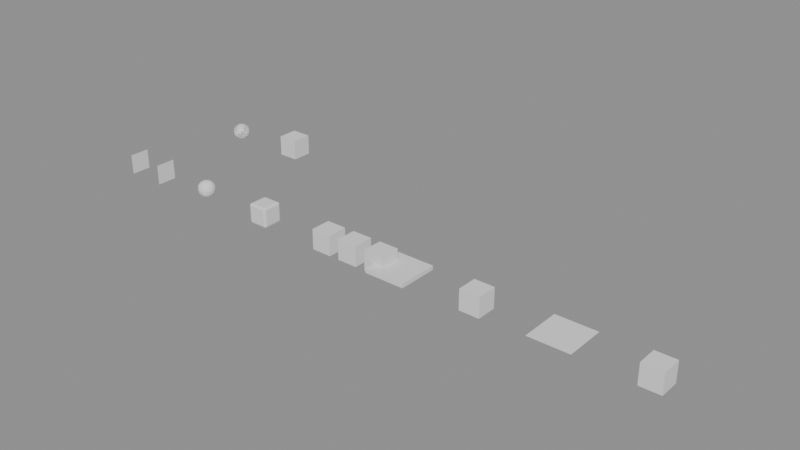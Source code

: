 # Source: modifiers.blend  (saved by Blender 5.0.119; exported with 4.5.12 LTS)
import bpy
from mathutils import Matrix  # noqa: F401  (used for matrix-valued properties, if any)

bpy.ops.wm.read_factory_settings(use_empty=True)
scene = bpy.context.scene
scene.name = 'Scene'

# ---- meshes
me_mirror = bpy.data.meshes.new('Mirror')
me_mirror.from_pydata([(1.0, -0.5, -0.5), (1.0, -0.5, 0.5), (1.0, 0.5, -0.5), (1.0, 0.5, 0.5)], [], [(2, 3, 1, 0)])
me_mirror.update()
me_subsurf = bpy.data.meshes.new('Subsurf')
me_subsurf.from_pydata([(-0.5, -0.5, -0.5), (-0.5, -0.5, 0.5), (-0.5, 0.5, -0.5), (-0.5, 0.5, 0.5), (0.5, -0.5, -0.5), (0.5, -0.5, 0.5), (0.5, 0.5, -0.5), (0.5, 0.5, 0.5)], [], [(0, 1, 3, 2), (2, 3, 7, 6), (6, 7, 5, 4), (4, 5, 1, 0), (2, 6, 4, 0), (7, 3, 1, 5)])
me_subsurf.update()
me_bevel = bpy.data.meshes.new('Bevel')
me_bevel.from_pydata([(-0.5, -0.5, -0.5), (-0.5, -0.5, 0.5), (-0.5, 0.5, -0.5), (-0.5, 0.5, 0.5), (0.5, -0.5, -0.5), (0.5, -0.5, 0.5), (0.5, 0.5, -0.5), (0.5, 0.5, 0.5)], [], [(0, 1, 3, 2), (2, 3, 7, 6), (6, 7, 5, 4), (4, 5, 1, 0), (2, 6, 4, 0), (7, 3, 1, 5)])
me_bevel.update()
me_array = bpy.data.meshes.new('Array')
me_array.from_pydata([(-0.5, -0.5, -0.5), (-0.5, -0.5, 0.5), (-0.5, 0.5, -0.5), (-0.5, 0.5, 0.5), (0.5, -0.5, -0.5), (0.5, -0.5, 0.5), (0.5, 0.5, -0.5), (0.5, 0.5, 0.5)], [], [(0, 1, 3, 2), (2, 3, 7, 6), (6, 7, 5, 4), (4, 5, 1, 0), (2, 6, 4, 0), (7, 3, 1, 5)])
me_array.update()
me_solidify = bpy.data.meshes.new('Solidify')
me_solidify.from_pydata([(-1.0, -1.0, 0.0), (-0.5, -1.0, 0.0), (0.0, -1.0, 0.0), (0.5, -1.0, 0.0), (1.0, -1.0, 0.0), (-1.0, -0.5, 0.0), (-0.5, -0.5, 0.0), (0.0, -0.5, 0.0), (0.5, -0.5, 0.0), (1.0, -0.5, 0.0), (-1.0, 0.0, 0.0), (-0.5, 0.0, 0.0), (0.0, 0.0, 0.0), (0.5, 0.0, 0.0), (1.0, 0.0, 0.0), (-1.0, 0.5, 0.0), (-0.5, 0.5, 0.0), (0.0, 0.5, 0.0), (0.5, 0.5, 0.0), (1.0, 0.5, 0.0), (-1.0, 1.0, 0.0), (-0.5, 1.0, 0.0), (0.0, 1.0, 0.0), (0.5, 1.0, 0.0), (1.0, 1.0, 0.0)], [], [(0, 1, 6, 5), (1, 2, 7, 6), (2, 3, 8, 7), (3, 4, 9, 8), (5, 6, 11, 10), (6, 7, 12, 11), (7, 8, 13, 12), (8, 9, 14, 13), (10, 11, 16, 15), (11, 12, 17, 16), (12, 13, 18, 17), (13, 14, 19, 18), (15, 16, 21, 20), (16, 17, 22, 21), (17, 18, 23, 22), (18, 19, 24, 23)])
me_solidify.update()
me_triangulate = bpy.data.meshes.new('Triangulate')
me_triangulate.from_pydata([(-0.5, -0.5, -0.5), (-0.5, -0.5, 0.5), (-0.5, 0.5, -0.5), (-0.5, 0.5, 0.5), (0.5, -0.5, -0.5), (0.5, -0.5, 0.5), (0.5, 0.5, -0.5), (0.5, 0.5, 0.5)], [], [(0, 1, 3, 2), (2, 3, 7, 6), (6, 7, 5, 4), (4, 5, 1, 0), (2, 6, 4, 0), (7, 3, 1, 5)])
me_triangulate.update()
me_decimate = bpy.data.meshes.new('Decimate')
me_decimate.from_pydata([(-1.0, -1.0, 0.0), (-0.5, -1.0, 0.0), (0.0, -1.0, 0.0), (0.5, -1.0, 0.0), (1.0, -1.0, 0.0), (-1.0, -0.5, 0.0), (-0.5, -0.5, 0.0), (0.0, -0.5, 0.0), (0.5, -0.5, 0.0), (1.0, -0.5, 0.0), (-1.0, 0.0, 0.0), (-0.5, 0.0, 0.0), (0.0, 0.0, 0.0), (0.5, 0.0, 0.0), (1.0, 0.0, 0.0), (-1.0, 0.5, 0.0), (-0.5, 0.5, 0.0), (0.0, 0.5, 0.0), (0.5, 0.5, 0.0), (1.0, 0.5, 0.0), (-1.0, 1.0, 0.0), (-0.5, 1.0, 0.0), (0.0, 1.0, 0.0), (0.5, 1.0, 0.0), (1.0, 1.0, 0.0)], [], [(0, 1, 6, 5), (1, 2, 7, 6), (2, 3, 8, 7), (3, 4, 9, 8), (5, 6, 11, 10), (6, 7, 12, 11), (7, 8, 13, 12), (8, 9, 14, 13), (10, 11, 16, 15), (11, 12, 17, 16), (12, 13, 18, 17), (13, 14, 19, 18), (15, 16, 21, 20), (16, 17, 22, 21), (17, 18, 23, 22), (18, 19, 24, 23)])
me_decimate.update()
me_weld = bpy.data.meshes.new('Weld')
me_weld.from_pydata([(-0.5, -0.5, -0.5), (-0.5, -0.5, 0.5), (-0.5, 0.5, -0.5), (-0.5, 0.5, 0.5), (0.5, -0.5, -0.5), (0.5, -0.5, 0.5), (0.5, 0.5, -0.5), (0.5, 0.5, 0.5)], [], [(0, 1, 3, 2), (2, 3, 7, 6), (6, 7, 5, 4), (4, 5, 1, 0), (2, 6, 4, 0), (7, 3, 1, 5)])
me_weld.update()
me_stack = bpy.data.meshes.new('Stack')
me_stack.from_pydata([(-0.5, -0.5, -0.5), (-0.5, -0.5, 0.5), (-0.5, 0.5, -0.5), (-0.5, 0.5, 0.5), (0.5, -0.5, -0.5), (0.5, -0.5, 0.5), (0.5, 0.5, -0.5), (0.5, 0.5, 0.5)], [], [(0, 1, 3, 2), (2, 3, 7, 6), (6, 7, 5, 4), (4, 5, 1, 0), (2, 6, 4, 0), (7, 3, 1, 5)])
me_stack.update()
me_wave = bpy.data.meshes.new('Wave')
me_wave.from_pydata([(-0.5, -0.5, -0.5), (-0.5, -0.5, 0.5), (-0.5, 0.5, -0.5), (-0.5, 0.5, 0.5), (0.5, -0.5, -0.5), (0.5, -0.5, 0.5), (0.5, 0.5, -0.5), (0.5, 0.5, 0.5)], [], [(0, 1, 3, 2), (2, 3, 7, 6), (6, 7, 5, 4), (4, 5, 1, 0), (2, 6, 4, 0), (7, 3, 1, 5)])
me_wave.update()

# ---- objects
ob_mirror = bpy.data.objects.new('Mirror', me_mirror)
ob_subsurf = bpy.data.objects.new('Subsurf', me_subsurf)
ob_bevel = bpy.data.objects.new('Bevel', me_bevel)
ob_array = bpy.data.objects.new('Array', me_array)
ob_solidify = bpy.data.objects.new('Solidify', me_solidify)
ob_triangulate = bpy.data.objects.new('Triangulate', me_triangulate)
ob_decimate = bpy.data.objects.new('Decimate', me_decimate)
ob_weld = bpy.data.objects.new('Weld', me_weld)
ob_stack = bpy.data.objects.new('Stack', me_stack)
ob_wave = bpy.data.objects.new('Wave', me_wave)

# ---- transforms, parenting, visibility, modifiers, constraints
ob_mirror.location = (0.0, 0.0, 0.0)
_m = ob_mirror.modifiers.new('Mirror', 'MIRROR')
ob_subsurf.location = (4.0, 0.0, 0.0)
_m = ob_subsurf.modifiers.new('Subsurf', 'SUBSURF')
_m.levels = 2
ob_bevel.location = (8.0, 0.0, 0.0)
_m = ob_bevel.modifiers.new('Bevel', 'BEVEL')
_m.segments = 2
ob_array.location = (12.0, 0.0, 0.0)
_m = ob_array.modifiers.new('Array', 'ARRAY')
_m.count = 3
_m.relative_offset_displace = (1.5, 0.0, 0.0)
ob_solidify.location = (16.0, 0.0, 0.0)
_m = ob_solidify.modifiers.new('Solidify', 'SOLIDIFY')
_m.thickness = 0.2
ob_triangulate.location = (20.0, 0.0, 0.0)
_m = ob_triangulate.modifiers.new('Triangulate', 'TRIANGULATE')
ob_decimate.location = (24.0, 0.0, 0.0)
_m = ob_decimate.modifiers.new('Decimate', 'DECIMATE')
_m.ratio = 0.5
ob_weld.location = (28.0, 0.0, 0.0)
_m = ob_weld.modifiers.new('Weld', 'WELD')
_m.merge_threshold = 0.01
ob_stack.location = (0.0, 6.0, 0.0)
_m = ob_stack.modifiers.new('Mirror', 'MIRROR')
_m.use_axis = (False, True, False)
_m = ob_stack.modifiers.new('Subsurf', 'SUBSURF')
ob_wave.location = (4.0, 6.0, 0.0)
_m = ob_wave.modifiers.new('Wave', 'WAVE')

# ---- collection membership
scene.collection.objects.link(ob_mirror)
scene.collection.objects.link(ob_subsurf)
scene.collection.objects.link(ob_bevel)
scene.collection.objects.link(ob_array)
scene.collection.objects.link(ob_solidify)
scene.collection.objects.link(ob_triangulate)
scene.collection.objects.link(ob_decimate)
scene.collection.objects.link(ob_weld)
scene.collection.objects.link(ob_stack)
scene.collection.objects.link(ob_wave)

# ---- scene / render settings (as saved in the file)
scene.frame_start = 1; scene.frame_end = 48; scene.frame_set(1)
scene.render.engine = 'BLENDER_EEVEE_NEXT'
scene.render.bake_bias = 0.0
scene.render.bake_samples = 0
scene.cycles.sampling_pattern = 'TABULATED_SOBOL'
scene.eevee.use_volume_custom_range = False
bpy.context.view_layer.update()

# ---- added for rendering (the .blend has no active camera and no usable light): camera, sun + grey world if the file has none
cam_auto = bpy.data.cameras.new('AutoCamera')
cam_auto.lens = 50.0
cam_auto.sensor_width = 36.0
cam_auto.clip_end = 1000.0
ob_auto_camera = bpy.data.objects.new('AutoCamera', cam_auto)
scene.collection.objects.link(ob_auto_camera)
ob_auto_camera.location = (41.9385, -31.0761, 22.7054)
ob_auto_camera.rotation_euler = (1.09748, -7.21219e-08, 0.694738)
scene.camera = ob_auto_camera
light_auto_sun = bpy.data.lights.new('AutoSun', 'SUN')
light_auto_sun.energy = 3.0
light_auto_sun.angle = 0.0523599
ob_auto_sun = bpy.data.objects.new('AutoSun', light_auto_sun)
scene.collection.objects.link(ob_auto_sun)
ob_auto_sun.rotation_euler = (0.872665, 0.174533, 0.523599)
if scene.world is None:
    world_auto = bpy.data.worlds.new('AutoWorld')
    world_auto.color = (0.3, 0.3, 0.3)
    scene.world = world_auto
bpy.context.view_layer.update()

